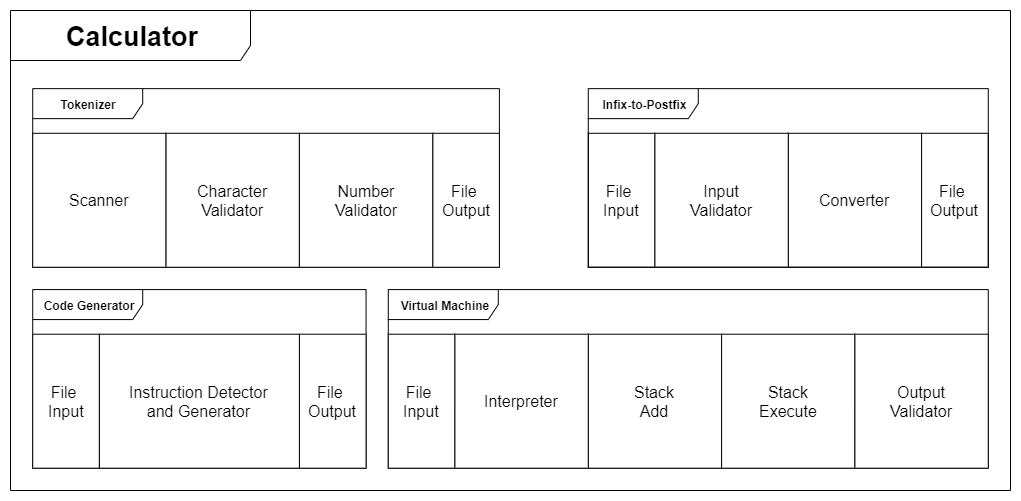

The diagram above was exported from draw.io. Its source (the exported page's mxGraphModel, read from the mxfile embedded in the PNG):
<mxGraphModel dx="2062" dy="1126" grid="1" gridSize="10" guides="1" tooltips="1" connect="1" arrows="1" fold="1" page="1" pageScale="1.5" pageWidth="1169" pageHeight="826" background="none" math="0" shadow="0">
  <root>
    <mxCell id="0" style=";html=1;" />
    <mxCell id="1" style=";html=1;" parent="0" />
    <mxCell id="AP9jMAhaxFow4l3tgkwH-74" value="" style="group" vertex="1" connectable="0" parent="1">
      <mxGeometry x="320" y="320" width="1000" height="480" as="geometry" />
    </mxCell>
    <mxCell id="AP9jMAhaxFow4l3tgkwH-39" value="&lt;b&gt;&lt;font style=&quot;font-size: 27px&quot;&gt;Calculator&lt;/font&gt;&lt;/b&gt;" style="shape=umlFrame;whiteSpace=wrap;html=1;width=240;height=50;" vertex="1" parent="AP9jMAhaxFow4l3tgkwH-74">
      <mxGeometry width="999.9999999999999" height="480" as="geometry" />
    </mxCell>
    <mxCell id="AP9jMAhaxFow4l3tgkwH-47" value="" style="group" vertex="1" connectable="0" parent="AP9jMAhaxFow4l3tgkwH-74">
      <mxGeometry x="377.7777777777777" y="256.74418604651163" width="600" height="200.93023255813952" as="geometry" />
    </mxCell>
    <mxCell id="AP9jMAhaxFow4l3tgkwH-48" value="&lt;b&gt;Virtual Machine&lt;/b&gt;" style="shape=umlFrame;whiteSpace=wrap;html=1;width=110;height=30;" vertex="1" parent="AP9jMAhaxFow4l3tgkwH-47">
      <mxGeometry y="22.325581395348838" width="600" height="178.6046511627907" as="geometry" />
    </mxCell>
    <mxCell id="AP9jMAhaxFow4l3tgkwH-49" value="File &lt;br style=&quot;font-size: 16px;&quot;&gt;Input" style="html=1;fontSize=16;" vertex="1" parent="AP9jMAhaxFow4l3tgkwH-47">
      <mxGeometry y="66.97674418604652" width="66.66666666666666" height="133.95348837209303" as="geometry" />
    </mxCell>
    <mxCell id="AP9jMAhaxFow4l3tgkwH-50" value="Stack&lt;br style=&quot;font-size: 16px;&quot;&gt;Add" style="html=1;fontSize=16;" vertex="1" parent="AP9jMAhaxFow4l3tgkwH-47">
      <mxGeometry x="199.99999999999997" y="66.97674418604652" width="133.33333333333331" height="133.95348837209303" as="geometry" />
    </mxCell>
    <mxCell id="AP9jMAhaxFow4l3tgkwH-51" value="Interpreter" style="html=1;fontSize=16;" vertex="1" parent="AP9jMAhaxFow4l3tgkwH-47">
      <mxGeometry x="66.66666666666666" y="66.97674418604652" width="133.33333333333331" height="133.95348837209303" as="geometry" />
    </mxCell>
    <mxCell id="AP9jMAhaxFow4l3tgkwH-52" value="Stack&lt;br style=&quot;font-size: 16px;&quot;&gt;Execute" style="html=1;fontSize=16;" vertex="1" parent="AP9jMAhaxFow4l3tgkwH-47">
      <mxGeometry x="333.3333333333333" y="66.97674418604652" width="133.33333333333331" height="133.95348837209303" as="geometry" />
    </mxCell>
    <mxCell id="AP9jMAhaxFow4l3tgkwH-53" value="Output&lt;br style=&quot;font-size: 16px;&quot;&gt;Validator" style="html=1;fontSize=16;" vertex="1" parent="AP9jMAhaxFow4l3tgkwH-47">
      <mxGeometry x="466.6666666666667" y="66.97674418604652" width="133.33333333333331" height="133.95348837209303" as="geometry" />
    </mxCell>
    <mxCell id="AP9jMAhaxFow4l3tgkwH-60" value="&lt;b&gt;Code Generator&lt;/b&gt;" style="shape=umlFrame;whiteSpace=wrap;html=1;width=110;height=30;" vertex="1" parent="AP9jMAhaxFow4l3tgkwH-74">
      <mxGeometry x="22.22222222222222" y="279.0697674418605" width="333.3333333333333" height="178.6046511627907" as="geometry" />
    </mxCell>
    <mxCell id="AP9jMAhaxFow4l3tgkwH-61" value="&lt;font style=&quot;font-size: 16px&quot;&gt;File &lt;br&gt;Input&lt;/font&gt;" style="html=1;" vertex="1" parent="AP9jMAhaxFow4l3tgkwH-74">
      <mxGeometry x="22.22222222222222" y="323.72093023255815" width="66.66666666666666" height="133.95348837209303" as="geometry" />
    </mxCell>
    <mxCell id="AP9jMAhaxFow4l3tgkwH-62" value="&lt;font style=&quot;font-size: 16px&quot;&gt;File &lt;br&gt;Output&lt;/font&gt;" style="html=1;" vertex="1" parent="AP9jMAhaxFow4l3tgkwH-74">
      <mxGeometry x="288.88888888888886" y="323.72093023255815" width="66.66666666666666" height="133.95348837209303" as="geometry" />
    </mxCell>
    <mxCell id="AP9jMAhaxFow4l3tgkwH-63" value="&lt;font style=&quot;font-size: 16px&quot;&gt;Instruction Detector&lt;br&gt;and Generator&lt;/font&gt;" style="html=1;" vertex="1" parent="AP9jMAhaxFow4l3tgkwH-74">
      <mxGeometry x="88.88888888888889" y="323.72093023255815" width="199.99999999999997" height="133.95348837209303" as="geometry" />
    </mxCell>
    <mxCell id="AP9jMAhaxFow4l3tgkwH-64" value="&lt;b&gt;Tokenizer&lt;/b&gt;" style="shape=umlFrame;whiteSpace=wrap;html=1;width=110;height=30;" vertex="1" parent="AP9jMAhaxFow4l3tgkwH-74">
      <mxGeometry x="22.22222222222222" y="78.13953488372093" width="466.6666666666667" height="178.6046511627907" as="geometry" />
    </mxCell>
    <mxCell id="AP9jMAhaxFow4l3tgkwH-65" value="&lt;font style=&quot;font-size: 16px&quot;&gt;Scanner&lt;/font&gt;" style="html=1;" vertex="1" parent="AP9jMAhaxFow4l3tgkwH-74">
      <mxGeometry x="22.22222222222222" y="122.79069767441861" width="133.33333333333331" height="133.95348837209303" as="geometry" />
    </mxCell>
    <mxCell id="AP9jMAhaxFow4l3tgkwH-66" value="&lt;font style=&quot;font-size: 16px&quot;&gt;File &lt;br&gt;Output&lt;/font&gt;" style="html=1;" vertex="1" parent="AP9jMAhaxFow4l3tgkwH-74">
      <mxGeometry x="422.2222222222222" y="122.79069767441861" width="66.66666666666666" height="133.95348837209303" as="geometry" />
    </mxCell>
    <mxCell id="AP9jMAhaxFow4l3tgkwH-67" value="&lt;font style=&quot;font-size: 16px&quot;&gt;Character&lt;br&gt;Validator&lt;/font&gt;" style="html=1;" vertex="1" parent="AP9jMAhaxFow4l3tgkwH-74">
      <mxGeometry x="155.55555555555554" y="122.79069767441861" width="133.33333333333331" height="133.95348837209303" as="geometry" />
    </mxCell>
    <mxCell id="AP9jMAhaxFow4l3tgkwH-68" value="&lt;font style=&quot;font-size: 16px&quot;&gt;Number&lt;br&gt;Validator&lt;/font&gt;" style="html=1;" vertex="1" parent="AP9jMAhaxFow4l3tgkwH-74">
      <mxGeometry x="288.88888888888886" y="122.79069767441861" width="133.33333333333331" height="133.95348837209303" as="geometry" />
    </mxCell>
    <mxCell id="AP9jMAhaxFow4l3tgkwH-42" value="&lt;font style=&quot;font-size: 16px&quot;&gt;File &lt;br&gt;Input&lt;/font&gt;" style="html=1;" vertex="1" parent="AP9jMAhaxFow4l3tgkwH-74">
      <mxGeometry x="577.7777777777777" y="122.79069767441861" width="66.66666666666666" height="133.95348837209303" as="geometry" />
    </mxCell>
    <mxCell id="AP9jMAhaxFow4l3tgkwH-43" value="&lt;font style=&quot;font-size: 16px&quot;&gt;Converter&lt;/font&gt;" style="html=1;" vertex="1" parent="AP9jMAhaxFow4l3tgkwH-74">
      <mxGeometry x="777.7777777777777" y="122.79069767441861" width="133.33333333333331" height="133.95348837209303" as="geometry" />
    </mxCell>
    <mxCell id="AP9jMAhaxFow4l3tgkwH-44" value="&lt;font style=&quot;font-size: 16px&quot;&gt;File &lt;br&gt;Output&lt;/font&gt;" style="html=1;" vertex="1" parent="AP9jMAhaxFow4l3tgkwH-74">
      <mxGeometry x="911.1111111111111" y="122.79069767441861" width="66.66666666666666" height="133.95348837209303" as="geometry" />
    </mxCell>
    <mxCell id="AP9jMAhaxFow4l3tgkwH-45" value="&lt;font style=&quot;font-size: 16px&quot;&gt;Input&lt;br&gt;Validator&lt;/font&gt;" style="html=1;" vertex="1" parent="AP9jMAhaxFow4l3tgkwH-74">
      <mxGeometry x="644.4444444444445" y="122.79069767441861" width="133.33333333333331" height="133.95348837209303" as="geometry" />
    </mxCell>
    <mxCell id="AP9jMAhaxFow4l3tgkwH-46" value="&lt;b&gt;Infix-to-Postfix&lt;/b&gt;" style="shape=umlFrame;whiteSpace=wrap;html=1;width=110;height=30;" vertex="1" parent="AP9jMAhaxFow4l3tgkwH-74">
      <mxGeometry x="577.7777777777777" y="78.13953488372093" width="399.99999999999994" height="178.6046511627907" as="geometry" />
    </mxCell>
  </root>
</mxGraphModel>